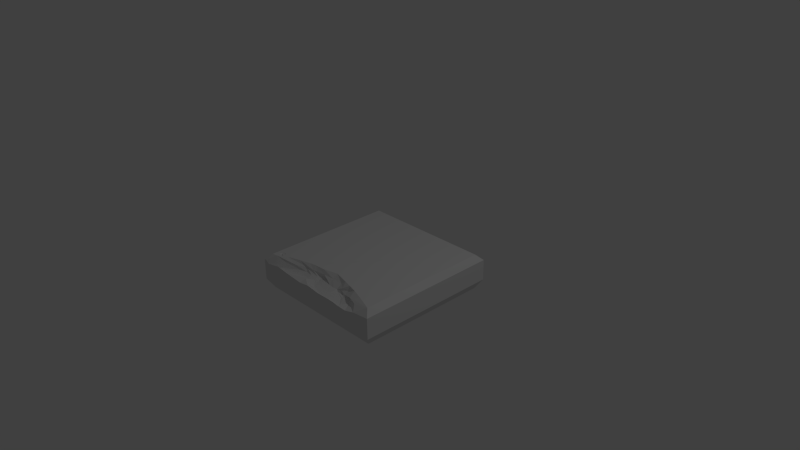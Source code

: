 # Source: Tile_Ground_Normal_crack4.blend  (saved by Blender 2.76.0; exported with 4.5.12 LTS)
import bpy
from mathutils import Matrix  # noqa: F401  (used for matrix-valued properties, if any)

bpy.ops.wm.read_factory_settings(use_empty=True)
scene = bpy.context.scene
scene.name = 'Scene'

# ---- collections
col_collection_1 = bpy.data.collections.new('Collection 1'); scene.collection.children.link(col_collection_1)

# ---- materials (node trees are filled in below, after node groups)
mat_material = bpy.data.materials.new('Material')
mat_material.alpha_threshold = 0.0
mat_material.use_transparent_shadow = False
mat_material.roughness = 0.5
mat_material.line_color = (0.0, 0.0, 0.0, 1.0)

# ---- material node trees

# ---- world
world_world = bpy.data.worlds.new('World'); scene.world = world_world
world_world.color = (0.05088, 0.05088, 0.05088)
world_world.use_sun_shadow = False
world_world.sun_shadow_jitter_overblur = 0.0
world_world.cycles.sampling_method = 'MANUAL'
world_world.cycles.sample_map_resolution = 256

# ---- cameras
cam_camera = bpy.data.cameras.new('Camera')
cam_camera.clip_end = 100.0
cam_camera.lens = 35.0
cam_camera.sensor_width = 32.0
cam_camera.sensor_height = 18.0
cam_camera.ortho_scale = 7.314
cam_camera.dof.focus_distance = 0.0
cam_camera.dof.aperture_fstop = 128.0

# ---- lights
light_lamp = bpy.data.lights.new('Lamp', 'POINT')
light_lamp.transmission_factor = 0.0
light_lamp.cutoff_distance = 30.0
light_lamp.energy = 100.0
light_lamp.shadow_buffer_clip_start = 1.001
light_lamp.shadow_soft_size = 0.1
light_lamp.shadow_maximum_resolution = 0.006
light_lamp.use_absolute_resolution = True
light_lamp.cycles.use_multiple_importance_sampling = False

# ---- meshes
me_cube = bpy.data.meshes.new('Cube')
me_cube.from_pydata([(1.0, -0.0806, -1.0), (1.0, -0.3686, -1.0), (-1.0, -0.3686, -1.0), (-1.0, -0.0806, -1.0), (-0.9213, -0.00189, -0.9213), (0.9213, -0.00189, -0.9213), (1.0, -0.0806, 1.0), (1.0, -0.3686, 1.0), (0.9213, -0.4977, -0.9213), (-0.9213, -0.4977, -0.9213), (-1.0, -0.3686, 1.0), (-1.0, -0.0806, 1.0), (0.9213, -0.001889, 0.9213), (-0.9213, -0.001889, 0.9213), (-0.8257, -0.001889, 0.7937), (-0.7894, -0.001889, 0.8146), (-0.7106, -0.003527, 0.8295), (-0.5308, -0.003527, 0.7727), (-0.3737, -0.003527, 0.7297), (-0.2883, -0.001889, 0.7172), (-0.137, -0.003527, 0.7059), (0.06257, -0.003527, 0.6558), (0.2803, -0.003527, 0.7105), (0.3939, -0.003527, 0.7401), (0.5276, -0.003527, 0.7763), (0.6797, -0.003527, 0.8279), (0.9213, -0.4977, 0.9213), (0.751, -0.106, 1.0), (0.6045, -0.1461, 0.9997), (0.4623, -0.1393, 1.0), (0.3801, -0.1269, 1.0), (0.2943, -0.1241, 1.0), (0.09219, -0.1262, 1.0), (-0.1024, -0.1029, 1.0), (-0.2614, -0.1252, 1.0), (-0.5199, -0.1031, 1.0), (-0.7092, -0.07995, 0.9993), (-0.9221, -0.1175, 1.0), (-0.968, -0.0806, 1.0), (-0.9213, -0.4977, 0.9213), (-0.8489, -0.001889, 0.9123), (-0.8619, -0.001889, 0.8565), (-0.8619, -0.001889, 0.8146), (-0.8257, -0.003143, 0.7937), (-0.7894, -0.003143, 0.8146), (-0.8257, -0.001889, 0.8356), (-0.7894, -0.001889, 0.8565), (-0.8257, -0.001889, 0.8774), (-0.8619, -0.003143, 0.8565), (-0.8619, -0.003143, 0.8146), (-0.8064, -0.0108, 0.8191), (-0.8257, -0.003143, 0.8356), (-0.7894, -0.003143, 0.8565), (-0.8257, -0.003143, 0.8774), (-0.8542, -0.0108, 0.852), (-0.8542, -0.0108, 0.8191), (-0.8257, -0.0108, 0.8026), (-0.835, -0.0108, 0.8356), (-0.8064, -0.0108, 0.852), (-0.8257, -0.0108, 0.8684), (-0.8395, -0.01501, 0.8419), (-0.8395, -0.01501, 0.8292), (-0.8285, -0.01501, 0.8229), (-0.8211, -0.01501, 0.8292), (-0.8321, -0.01501, 0.8356), (-0.8211, -0.01501, 0.8419), (-0.8285, -0.01501, 0.8482), (-0.5556, -0.05593, 0.8308), (-0.4153, -0.05593, 0.7629), (-0.71, -0.05593, 0.8739), (-0.3815, -0.1084, 0.7879), (-0.4871, -0.1084, 0.8177), (-0.2927, -0.05593, 0.7592), (-0.2856, -0.1084, 0.7984), (-0.7866, -0.1359, 0.954), (-0.5396, -0.129, 0.873), (-0.2262, -0.05593, 0.7449), (-0.28, -0.129, 0.8537), (-0.3818, -0.129, 0.8432), (-0.2017, -0.1084, 0.7657), (-0.1911, -0.129, 0.821), (-0.7112, -0.106, 0.9734), (-0.556, -0.1359, 0.9109), (-0.108, -0.05593, 0.7294), (-0.1562, -0.1084, 0.7285), (-0.1427, -0.129, 0.7839), (-0.2632, -0.106, 0.9046), (0.0477, -0.05593, 0.7183), (-0.07538, -0.1084, 0.7133), (-0.05701, -0.129, 0.8485), (-0.08118, -0.1359, 0.9185), (0.2176, -0.05593, 0.724), (0.06593, -0.1098, 0.7863), (0.05601, -0.129, 0.8868), (0.08404, -0.1359, 0.9739), (0.2643, -0.1359, 0.9688), (0.3062, -0.05593, 0.7763), (0.1473, -0.1084, 0.7982), (0.1793, -0.129, 0.8832), (0.4607, -0.1632, 0.9671), (0.3584, -0.1359, 0.8564), (0.5351, -0.129, 0.873), (0.4055, -0.129, 0.8632), (0.2437, -0.129, 0.8056), (0.4105, -0.05593, 0.7571), (0.208, -0.1084, 0.7905), (0.3194, -0.129, 0.7923), (0.5292, -0.05593, 0.8597), (0.2794, -0.08913, 0.7812), (0.6788, -0.05593, 0.9133), (0.4826, -0.1084, 0.8177), (0.3605, -0.1084, 0.8079)], [], [(0, 1, 2, 3), (0, 3, 4, 5), (1, 0, 6, 7), (8, 9, 2, 1), (10, 11, 3, 2), (5, 12, 6, 0), (13, 4, 3, 11), (1, 7, 26, 8), (8, 26, 39, 9), (10, 2, 9, 39), (4, 13, 41, 42, 14), (14, 43, 44, 15), (7, 10, 39, 26), (41, 48, 49, 42), (42, 49, 43, 14), (44, 43, 56, 50), (15, 44, 51, 45), (45, 51, 52, 46), (47, 53, 48, 41), (46, 52, 53, 47), (54, 55, 49, 48), (55, 56, 43, 49), (50, 57, 51, 44), (57, 58, 52, 51), (59, 54, 48, 53), (53, 52, 58, 59), (55, 54, 60, 61), (56, 55, 61, 62), (50, 56, 62, 63), (57, 50, 63, 64), (58, 57, 64, 65), (54, 59, 66, 60), (61, 60, 66, 65, 64, 63, 62), (59, 58, 65, 66), (45, 46, 16, 15), (67, 70, 73, 68), (13, 11, 38, 40), (70, 67, 69, 71), (71, 69, 74, 75), (68, 73, 79, 72), (19, 76, 83, 20), (73, 70, 78, 77), (70, 71, 75, 78), (41, 13, 40, 16, 46, 47), (72, 79, 84, 76), (17, 68, 72, 18), (75, 74, 82, 78), (79, 73, 77, 80), (37, 81, 82, 74), (80, 85, 84, 79), (87, 21, 20, 83), (88, 83, 76, 84), (85, 89, 88, 84), (85, 80, 90, 89), (35, 86, 80, 77), (81, 37, 36), (33, 86, 34), (21, 87, 91, 22), (92, 87, 83, 88), (82, 77, 78), (35, 81, 36), (92, 88, 89, 93), (32, 94, 90, 33), (31, 95, 94, 32), (94, 93, 89, 90), (96, 23, 22, 91), (97, 91, 87, 92), (93, 98, 97, 92), (30, 99, 100, 95, 31), (94, 95, 98, 93), (91, 97, 105, 96), (99, 101, 102, 100), (98, 95, 100, 103), (104, 24, 23, 96), (98, 103, 105, 97), (27, 101, 28), (103, 100, 102, 106), (96, 105, 108, 104), (101, 99, 29, 28), (29, 99, 30), (103, 106, 108, 105), (107, 25, 24, 104), (106, 102, 111, 108), (12, 109, 27, 6), (109, 110, 101, 27), (102, 101, 110, 111), (7, 6, 27, 28, 29, 30, 31, 32, 33, 34, 35, 36, 37, 38, 11, 10), (111, 107, 104, 108), (107, 111, 110, 109), (16, 67, 68, 17), (67, 16, 40, 69), (19, 18, 72, 76), (81, 35, 77, 82), (34, 86, 35), (86, 33, 90, 80), (69, 40, 38, 37, 74), (14, 15, 16, 17, 18, 19, 20, 21, 22, 23, 24, 25, 12, 5, 4), (12, 107, 109), (12, 25, 107)])
me_cube.materials.append(mat_material)
me_cube.use_remesh_preserve_volume = False
me_cube.use_remesh_preserve_attributes = False
me_cube.use_mirror_vertex_groups = False
me_cube.update()

# ---- objects
ob_cube = bpy.data.objects.new('Cube', me_cube)
ob_lamp = bpy.data.objects.new('Lamp', light_lamp)
ob_camera = bpy.data.objects.new('Camera', cam_camera)

# ---- transforms, parenting, visibility, modifiers, constraints
ob_cube.location = (0.0, 0.0, 0.0)
ob_cube.rotation_euler = (1.571, 0.0, 0.0)
ob_cube.lock_rotations_4d = False
ob_cube.empty_display_type = 'ARROWS'
ob_cube.lineart.crease_threshold = 0.0
ob_lamp.location = (4.076, 1.005, 5.904)
ob_lamp.rotation_euler = (0.6503, 0.05522, 1.866)
ob_lamp.lock_rotations_4d = False
ob_lamp.empty_display_type = 'ARROWS'
ob_lamp.color = (0.0, 0.0, 0.0, 0.0)
ob_lamp.lineart.crease_threshold = 0.0
ob_camera.location = (7.481, -6.508, 5.344)
ob_camera.rotation_euler = (1.109, 0.01082, 0.8149)
ob_camera.lock_rotations_4d = False
ob_camera.empty_display_type = 'ARROWS'
ob_camera.color = (0.0, 0.0, 0.0, 0.0)
ob_camera.display_type = 'WIRE'
ob_camera.lineart.crease_threshold = 0.0

# ---- collection membership
col_collection_1.objects.link(ob_cube)
col_collection_1.objects.link(ob_lamp)
col_collection_1.objects.link(ob_camera)

# ---- scene / render settings (as saved in the file)
scene.camera = ob_camera
scene.frame_start = 1; scene.frame_end = 250; scene.frame_set(5)
scene.render.engine = 'BLENDER_EEVEE_NEXT'
scene.render.resolution_percentage = 50
scene.render.dither_intensity = 0.0
scene.cycles.use_denoising = False
scene.cycles.samples = 10
scene.cycles.sampling_pattern = 'TABULATED_SOBOL'
scene.cycles.light_sampling_threshold = 0.0
scene.cycles.use_adaptive_sampling = False
scene.cycles.use_light_tree = False
scene.cycles.blur_glossy = 0.0
scene.cycles.pixel_filter_type = 'GAUSSIAN'
scene.cycles.sample_clamp_indirect = 0.0
scene.view_settings.view_transform = 'Standard'
bpy.context.view_layer.update()
